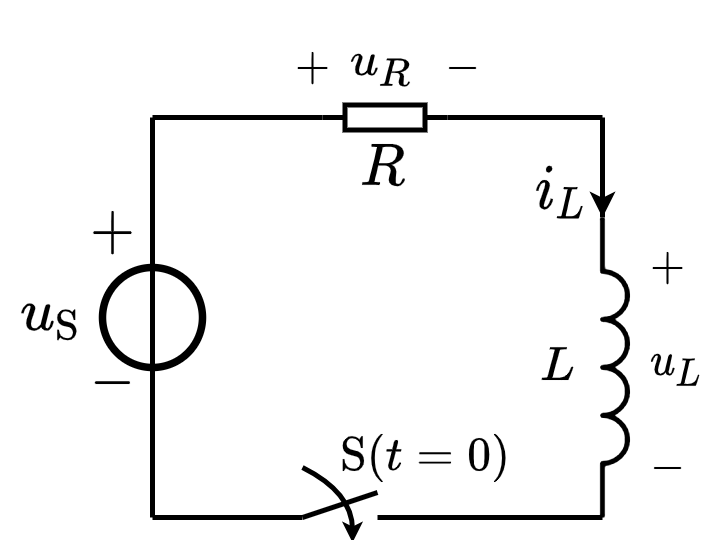

The diagram above was exported from draw.io. Its source (the exported page's mxGraphModel, read from the mxfile embedded in the PNG):
<mxGraphModel dx="262" dy="190" grid="1" gridSize="5" guides="1" tooltips="1" connect="1" arrows="1" fold="1" page="1" pageScale="1" pageWidth="827" pageHeight="1169" math="1" shadow="0">
  <root>
    <mxCell id="0" />
    <mxCell id="1" parent="0" />
    <mxCell id="8Bmr7UU7ZexVVD80fku--52" value="$$i_L$$" style="text;html=1;resizable=1;autosize=1;align=center;verticalAlign=middle;points=[];fillColor=none;strokeColor=none;rounded=0;fontSize=10;movable=1;rotatable=1;deletable=1;editable=1;connectable=0;" parent="1" vertex="1">
      <mxGeometry x="248" y="275" width="17" height="20" as="geometry" />
    </mxCell>
    <mxCell id="8Bmr7UU7ZexVVD80fku--46" value="" style="pointerEvents=1;verticalLabelPosition=bottom;shadow=0;dashed=0;align=center;html=1;verticalAlign=top;shape=mxgraph.electrical.inductors.inductor_3;direction=south;deletable=1;fixDash=0;snapToPoint=0;comic=0;sketch=0;strokeWidth=1;" parent="1" vertex="1">
      <mxGeometry x="265" y="290" width="5" height="60" as="geometry" />
    </mxCell>
    <mxCell id="jx14LvxWViafD4RgYP5I-6" value="$$L$$" style="text;html=1;align=center;verticalAlign=middle;resizable=1;points=[];autosize=1;strokeColor=none;fillColor=none;fontSize=8;movable=1;rotatable=1;deletable=1;editable=1;connectable=1;" parent="1" vertex="1">
      <mxGeometry x="250" y="312.5" width="11" height="15" as="geometry" />
    </mxCell>
    <mxCell id="8Bmr7UU7ZexVVD80fku--3" value="$$R$$" style="text;html=1;resizable=1;autosize=1;align=center;verticalAlign=middle;points=[];fillColor=none;strokeColor=none;rounded=0;fontSize=10;movable=1;rotatable=1;deletable=1;editable=1;connectable=1;" parent="1" vertex="1">
      <mxGeometry x="213" y="270" width="15" height="20" as="geometry" />
    </mxCell>
    <mxCell id="8Bmr7UU7ZexVVD80fku--4" value="" style="endArrow=none;html=1;rounded=0;fontSize=10;startSize=4;endSize=4;entryX=1;entryY=0.5;entryDx=0;entryDy=0;entryPerimeter=0;" parent="1" target="8Bmr7UU7ZexVVD80fku--5" edge="1">
      <mxGeometry width="50" height="50" relative="1" as="geometry">
        <mxPoint x="175" y="270" as="sourcePoint" />
        <mxPoint x="449.5" y="190.5" as="targetPoint" />
      </mxGeometry>
    </mxCell>
    <mxCell id="8Bmr7UU7ZexVVD80fku--5" value="" style="pointerEvents=1;verticalLabelPosition=bottom;shadow=0;dashed=0;align=center;html=1;verticalAlign=top;shape=mxgraph.electrical.resistors.resistor_1;fontSize=10;direction=west;" parent="1" vertex="1">
      <mxGeometry x="209" y="267.5" width="25" height="5" as="geometry" />
    </mxCell>
    <mxCell id="8Bmr7UU7ZexVVD80fku--6" value="" style="endArrow=none;html=1;rounded=0;fontSize=10;startSize=4;endSize=4;exitX=0;exitY=0.5;exitDx=0;exitDy=0;exitPerimeter=0;" parent="1" source="8Bmr7UU7ZexVVD80fku--5" edge="1">
      <mxGeometry width="50" height="50" relative="1" as="geometry">
        <mxPoint x="412" y="175.5" as="sourcePoint" />
        <mxPoint x="265" y="270" as="targetPoint" />
      </mxGeometry>
    </mxCell>
    <mxCell id="8Bmr7UU7ZexVVD80fku--49" value="" style="endArrow=none;html=1;rounded=0;fontSize=8;startSize=3;endSize=1;strokeWidth=1;" parent="1" edge="1">
      <mxGeometry width="50" height="50" relative="1" as="geometry">
        <mxPoint x="265" y="290" as="sourcePoint" />
        <mxPoint x="265" y="270" as="targetPoint" />
      </mxGeometry>
    </mxCell>
    <mxCell id="8Bmr7UU7ZexVVD80fku--51" value="" style="endArrow=classic;html=1;rounded=0;fontSize=10;endSize=2;" parent="1" edge="1">
      <mxGeometry width="50" height="50" relative="1" as="geometry">
        <mxPoint x="265" y="280" as="sourcePoint" />
        <mxPoint x="265" y="290" as="targetPoint" />
      </mxGeometry>
    </mxCell>
    <mxCell id="zvIAaxhqo9_3CnLD2hQQ-7" value="$$u_R$$" style="text;html=1;align=center;verticalAlign=middle;resizable=1;points=[];autosize=1;strokeColor=none;fillColor=none;fontSize=8;movable=1;rotatable=1;deletable=1;editable=1;connectable=1;" parent="1" vertex="1">
      <mxGeometry x="213" y="250" width="17" height="20" as="geometry" />
    </mxCell>
    <mxCell id="zvIAaxhqo9_3CnLD2hQQ-8" value="$$-$$" style="text;resizable=1;autosize=1;align=center;verticalAlign=middle;points=[];fillColor=none;strokeColor=none;rounded=0;html=1;imageAspect=1;noLabel=0;recursiveResize=1;expand=1;editable=1;movable=1;rotatable=1;deletable=1;connectable=0;comic=0;fontSize=8;" parent="1" vertex="1">
      <mxGeometry x="229" y="255" width="15" height="10" as="geometry" />
    </mxCell>
    <mxCell id="zvIAaxhqo9_3CnLD2hQQ-9" value="$$+$$" style="text;html=1;resizable=1;autosize=1;align=center;verticalAlign=middle;points=[];fillColor=none;strokeColor=none;rounded=0;movable=1;rotatable=1;deletable=1;editable=1;connectable=0;fontSize=8;" parent="1" vertex="1">
      <mxGeometry x="199" y="255" width="15" height="10" as="geometry" />
    </mxCell>
    <mxCell id="zvIAaxhqo9_3CnLD2hQQ-10" value="$$-$$" style="text;resizable=1;autosize=1;align=center;verticalAlign=middle;points=[];fillColor=none;strokeColor=none;rounded=0;html=1;imageAspect=1;noLabel=0;recursiveResize=1;expand=1;editable=1;movable=1;rotatable=1;deletable=1;connectable=0;comic=0;fontSize=10;" parent="1" vertex="1">
      <mxGeometry x="158.99999999999997" y="312.5" width="15" height="20" as="geometry" />
    </mxCell>
    <mxCell id="zvIAaxhqo9_3CnLD2hQQ-11" value="$$+$$" style="text;html=1;resizable=1;autosize=1;align=center;verticalAlign=middle;points=[];fillColor=none;strokeColor=none;rounded=0;movable=1;rotatable=1;deletable=1;editable=1;connectable=0;fontSize=10;" parent="1" vertex="1">
      <mxGeometry x="158.99999999999997" y="283" width="15" height="20" as="geometry" />
    </mxCell>
    <mxCell id="zvIAaxhqo9_3CnLD2hQQ-12" value="" style="ellipse;whiteSpace=wrap;html=1;aspect=fixed;labelBorderColor=none;fontSize=10;strokeColor=default;strokeWidth=1.5;fillColor=none;" parent="1" vertex="1">
      <mxGeometry x="165" y="300" width="20" height="20" as="geometry" />
    </mxCell>
    <mxCell id="zvIAaxhqo9_3CnLD2hQQ-13" value="" style="endArrow=none;html=1;rounded=0;fontSize=10;startSize=4;endSize=4;" parent="1" edge="1">
      <mxGeometry width="50" height="50" relative="1" as="geometry">
        <mxPoint x="175" y="350" as="sourcePoint" />
        <mxPoint x="175" y="270" as="targetPoint" />
      </mxGeometry>
    </mxCell>
    <mxCell id="zvIAaxhqo9_3CnLD2hQQ-14" value="\(u_\mathrm{S}\)" style="text;html=1;resizable=1;autosize=1;align=center;verticalAlign=middle;points=[];fillColor=none;strokeColor=none;rounded=0;comic=0;movable=1;rotatable=1;deletable=1;editable=1;connectable=0;fontSize=10;" parent="1" vertex="1">
      <mxGeometry x="145" y="300" width="20" height="20" as="geometry" />
    </mxCell>
    <mxCell id="zvIAaxhqo9_3CnLD2hQQ-15" value="$$+$$" style="text;html=1;resizable=1;autosize=1;align=center;verticalAlign=middle;points=[];fillColor=none;strokeColor=none;rounded=0;movable=1;rotatable=1;deletable=1;editable=1;connectable=0;fontSize=8;" parent="1" vertex="1">
      <mxGeometry x="270" y="295" width="15" height="10" as="geometry" />
    </mxCell>
    <mxCell id="zvIAaxhqo9_3CnLD2hQQ-16" value="$$-$$" style="text;resizable=1;autosize=1;align=center;verticalAlign=middle;points=[];fillColor=none;strokeColor=none;rounded=0;html=1;imageAspect=1;noLabel=0;recursiveResize=1;expand=1;editable=1;movable=1;rotatable=1;deletable=1;connectable=0;comic=0;fontSize=8;" parent="1" vertex="1">
      <mxGeometry x="270" y="335" width="15" height="10" as="geometry" />
    </mxCell>
    <mxCell id="zvIAaxhqo9_3CnLD2hQQ-17" value="$$u_L$$" style="text;html=1;align=center;verticalAlign=middle;resizable=1;points=[];autosize=1;strokeColor=none;fillColor=none;fontSize=8;movable=1;rotatable=1;deletable=1;editable=1;connectable=1;" parent="1" vertex="1">
      <mxGeometry x="270" y="310" width="19" height="20" as="geometry" />
    </mxCell>
    <mxCell id="vRkOQJje6p8n8pdxDlxU-1" value="" style="endArrow=none;html=1;rounded=0;entryX=1;entryY=1;entryDx=0;entryDy=0;entryPerimeter=0;" edge="1" parent="1" target="8Bmr7UU7ZexVVD80fku--46">
      <mxGeometry width="50" height="50" relative="1" as="geometry">
        <mxPoint x="220" y="350" as="sourcePoint" />
        <mxPoint x="255" y="350" as="targetPoint" />
      </mxGeometry>
    </mxCell>
    <mxCell id="vRkOQJje6p8n8pdxDlxU-2" value="" style="endArrow=none;html=1;rounded=0;" edge="1" parent="1">
      <mxGeometry width="50" height="50" relative="1" as="geometry">
        <mxPoint x="175" y="350" as="sourcePoint" />
        <mxPoint x="205" y="350" as="targetPoint" />
      </mxGeometry>
    </mxCell>
    <mxCell id="vRkOQJje6p8n8pdxDlxU-3" value="" style="endArrow=none;html=1;rounded=0;" edge="1" parent="1">
      <mxGeometry width="50" height="50" relative="1" as="geometry">
        <mxPoint x="220" y="345" as="sourcePoint" />
        <mxPoint x="205" y="350" as="targetPoint" />
      </mxGeometry>
    </mxCell>
    <mxCell id="vRkOQJje6p8n8pdxDlxU-4" value="" style="curved=1;endArrow=none;html=1;rounded=0;endSize=1;startSize=1;startArrow=classic;startFill=1;endFill=0;" edge="1" parent="1">
      <mxGeometry width="50" height="50" relative="1" as="geometry">
        <mxPoint x="215" y="355" as="sourcePoint" />
        <mxPoint x="205" y="340" as="targetPoint" />
        <Array as="points">
          <mxPoint x="215" y="345" />
        </Array>
      </mxGeometry>
    </mxCell>
    <mxCell id="vRkOQJje6p8n8pdxDlxU-5" value="&lt;font style=&quot;font-size: 8px&quot;&gt;$$\mathrm{S}(t=0)$$&lt;/font&gt;" style="text;html=1;align=center;verticalAlign=middle;resizable=1;points=[];autosize=1;strokeColor=none;fillColor=none;fontSize=8;movable=1;rotatable=1;deletable=1;editable=1;connectable=1;" vertex="1" parent="1">
      <mxGeometry x="210" y="330" width="38" height="15" as="geometry" />
    </mxCell>
  </root>
</mxGraphModel>